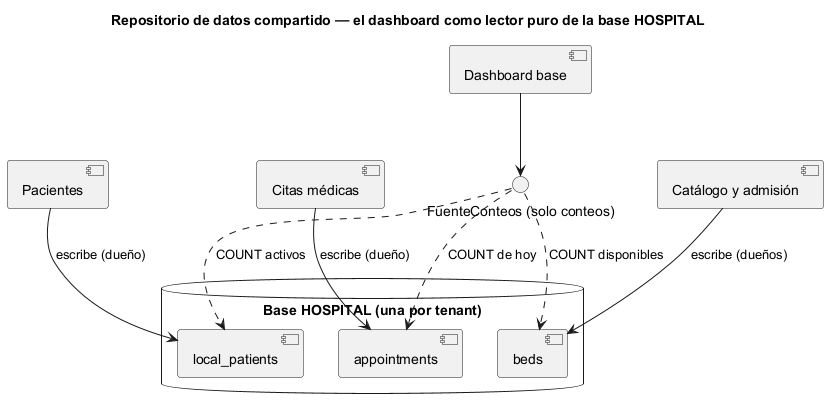

The diagram above was rendered by PlantUML. Its source (embedded in the PNG):
@startuml semana-04-repositorio-compartido
title Repositorio de datos compartido — el dashboard como lector puro de la base HOSPITAL
component "Pacientes" as pac
component "Citas médicas" as cit
component "Catálogo y admisión" as cam
component "Dashboard base" as das
interface "FuenteConteos (solo conteos)" as fc
database "Base HOSPITAL (una por tenant)" {
  [local_patients]
  [appointments]
  [beds]
}
pac --> [local_patients] : escribe (dueño)
cit --> [appointments] : escribe (dueño)
cam --> [beds] : escribe (dueños)
das --> fc
fc ..> [local_patients] : COUNT activos
fc ..> [appointments] : COUNT de hoy
fc ..> [beds] : COUNT disponibles
@enduml